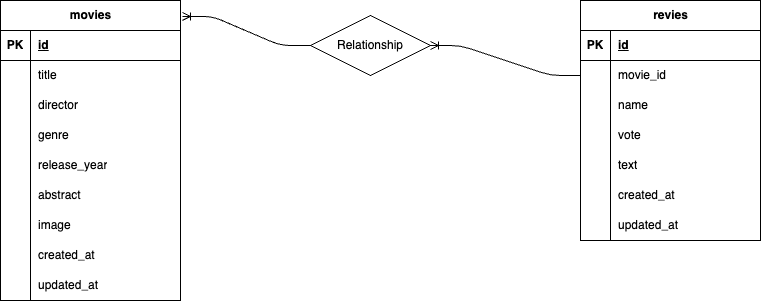

The diagram above was exported from draw.io. Its source (the exported page's mxGraphModel, read from the mxfile embedded in the PNG):
<mxGraphModel dx="505" dy="569" grid="1" gridSize="10" guides="1" tooltips="1" connect="1" arrows="1" fold="1" page="1" pageScale="1" pageWidth="827" pageHeight="1169" math="0" shadow="0">
  <root>
    <mxCell id="0" />
    <mxCell id="1" parent="0" />
    <mxCell id="2" value="movies" style="shape=table;startSize=30;container=1;collapsible=1;childLayout=tableLayout;fixedRows=1;rowLines=0;fontStyle=1;align=center;resizeLast=1;html=1;" vertex="1" parent="1">
      <mxGeometry x="60" y="40" width="180" height="300" as="geometry" />
    </mxCell>
    <mxCell id="3" value="" style="shape=tableRow;horizontal=0;startSize=0;swimlaneHead=0;swimlaneBody=0;fillColor=none;collapsible=0;dropTarget=0;points=[[0,0.5],[1,0.5]];portConstraint=eastwest;top=0;left=0;right=0;bottom=1;" vertex="1" parent="2">
      <mxGeometry y="30" width="180" height="30" as="geometry" />
    </mxCell>
    <mxCell id="4" value="PK" style="shape=partialRectangle;connectable=0;fillColor=none;top=0;left=0;bottom=0;right=0;fontStyle=1;overflow=hidden;whiteSpace=wrap;html=1;" vertex="1" parent="3">
      <mxGeometry width="30" height="30" as="geometry">
        <mxRectangle width="30" height="30" as="alternateBounds" />
      </mxGeometry>
    </mxCell>
    <mxCell id="5" value="id" style="shape=partialRectangle;connectable=0;fillColor=none;top=0;left=0;bottom=0;right=0;align=left;spacingLeft=6;fontStyle=5;overflow=hidden;whiteSpace=wrap;html=1;" vertex="1" parent="3">
      <mxGeometry x="30" width="150" height="30" as="geometry">
        <mxRectangle width="150" height="30" as="alternateBounds" />
      </mxGeometry>
    </mxCell>
    <mxCell id="6" value="" style="shape=tableRow;horizontal=0;startSize=0;swimlaneHead=0;swimlaneBody=0;fillColor=none;collapsible=0;dropTarget=0;points=[[0,0.5],[1,0.5]];portConstraint=eastwest;top=0;left=0;right=0;bottom=0;" vertex="1" parent="2">
      <mxGeometry y="60" width="180" height="30" as="geometry" />
    </mxCell>
    <mxCell id="7" value="" style="shape=partialRectangle;connectable=0;fillColor=none;top=0;left=0;bottom=0;right=0;editable=1;overflow=hidden;whiteSpace=wrap;html=1;" vertex="1" parent="6">
      <mxGeometry width="30" height="30" as="geometry">
        <mxRectangle width="30" height="30" as="alternateBounds" />
      </mxGeometry>
    </mxCell>
    <mxCell id="8" value="title" style="shape=partialRectangle;connectable=0;fillColor=none;top=0;left=0;bottom=0;right=0;align=left;spacingLeft=6;overflow=hidden;whiteSpace=wrap;html=1;" vertex="1" parent="6">
      <mxGeometry x="30" width="150" height="30" as="geometry">
        <mxRectangle width="150" height="30" as="alternateBounds" />
      </mxGeometry>
    </mxCell>
    <mxCell id="9" value="" style="shape=tableRow;horizontal=0;startSize=0;swimlaneHead=0;swimlaneBody=0;fillColor=none;collapsible=0;dropTarget=0;points=[[0,0.5],[1,0.5]];portConstraint=eastwest;top=0;left=0;right=0;bottom=0;" vertex="1" parent="2">
      <mxGeometry y="90" width="180" height="30" as="geometry" />
    </mxCell>
    <mxCell id="10" value="" style="shape=partialRectangle;connectable=0;fillColor=none;top=0;left=0;bottom=0;right=0;editable=1;overflow=hidden;whiteSpace=wrap;html=1;" vertex="1" parent="9">
      <mxGeometry width="30" height="30" as="geometry">
        <mxRectangle width="30" height="30" as="alternateBounds" />
      </mxGeometry>
    </mxCell>
    <mxCell id="11" value="director" style="shape=partialRectangle;connectable=0;fillColor=none;top=0;left=0;bottom=0;right=0;align=left;spacingLeft=6;overflow=hidden;whiteSpace=wrap;html=1;" vertex="1" parent="9">
      <mxGeometry x="30" width="150" height="30" as="geometry">
        <mxRectangle width="150" height="30" as="alternateBounds" />
      </mxGeometry>
    </mxCell>
    <mxCell id="12" value="" style="shape=tableRow;horizontal=0;startSize=0;swimlaneHead=0;swimlaneBody=0;fillColor=none;collapsible=0;dropTarget=0;points=[[0,0.5],[1,0.5]];portConstraint=eastwest;top=0;left=0;right=0;bottom=0;" vertex="1" parent="2">
      <mxGeometry y="120" width="180" height="30" as="geometry" />
    </mxCell>
    <mxCell id="13" value="" style="shape=partialRectangle;connectable=0;fillColor=none;top=0;left=0;bottom=0;right=0;editable=1;overflow=hidden;whiteSpace=wrap;html=1;" vertex="1" parent="12">
      <mxGeometry width="30" height="30" as="geometry">
        <mxRectangle width="30" height="30" as="alternateBounds" />
      </mxGeometry>
    </mxCell>
    <mxCell id="14" value="genre" style="shape=partialRectangle;connectable=0;fillColor=none;top=0;left=0;bottom=0;right=0;align=left;spacingLeft=6;overflow=hidden;whiteSpace=wrap;html=1;" vertex="1" parent="12">
      <mxGeometry x="30" width="150" height="30" as="geometry">
        <mxRectangle width="150" height="30" as="alternateBounds" />
      </mxGeometry>
    </mxCell>
    <mxCell id="28" value="" style="shape=tableRow;horizontal=0;startSize=0;swimlaneHead=0;swimlaneBody=0;fillColor=none;collapsible=0;dropTarget=0;points=[[0,0.5],[1,0.5]];portConstraint=eastwest;top=0;left=0;right=0;bottom=0;" vertex="1" parent="2">
      <mxGeometry y="150" width="180" height="30" as="geometry" />
    </mxCell>
    <mxCell id="29" value="" style="shape=partialRectangle;connectable=0;fillColor=none;top=0;left=0;bottom=0;right=0;editable=1;overflow=hidden;whiteSpace=wrap;html=1;" vertex="1" parent="28">
      <mxGeometry width="30" height="30" as="geometry">
        <mxRectangle width="30" height="30" as="alternateBounds" />
      </mxGeometry>
    </mxCell>
    <mxCell id="30" value="release_year" style="shape=partialRectangle;connectable=0;fillColor=none;top=0;left=0;bottom=0;right=0;align=left;spacingLeft=6;overflow=hidden;whiteSpace=wrap;html=1;" vertex="1" parent="28">
      <mxGeometry x="30" width="150" height="30" as="geometry">
        <mxRectangle width="150" height="30" as="alternateBounds" />
      </mxGeometry>
    </mxCell>
    <mxCell id="31" value="" style="shape=tableRow;horizontal=0;startSize=0;swimlaneHead=0;swimlaneBody=0;fillColor=none;collapsible=0;dropTarget=0;points=[[0,0.5],[1,0.5]];portConstraint=eastwest;top=0;left=0;right=0;bottom=0;" vertex="1" parent="2">
      <mxGeometry y="180" width="180" height="30" as="geometry" />
    </mxCell>
    <mxCell id="32" value="" style="shape=partialRectangle;connectable=0;fillColor=none;top=0;left=0;bottom=0;right=0;editable=1;overflow=hidden;whiteSpace=wrap;html=1;" vertex="1" parent="31">
      <mxGeometry width="30" height="30" as="geometry">
        <mxRectangle width="30" height="30" as="alternateBounds" />
      </mxGeometry>
    </mxCell>
    <mxCell id="33" value="abstract" style="shape=partialRectangle;connectable=0;fillColor=none;top=0;left=0;bottom=0;right=0;align=left;spacingLeft=6;overflow=hidden;whiteSpace=wrap;html=1;" vertex="1" parent="31">
      <mxGeometry x="30" width="150" height="30" as="geometry">
        <mxRectangle width="150" height="30" as="alternateBounds" />
      </mxGeometry>
    </mxCell>
    <mxCell id="34" value="" style="shape=tableRow;horizontal=0;startSize=0;swimlaneHead=0;swimlaneBody=0;fillColor=none;collapsible=0;dropTarget=0;points=[[0,0.5],[1,0.5]];portConstraint=eastwest;top=0;left=0;right=0;bottom=0;" vertex="1" parent="2">
      <mxGeometry y="210" width="180" height="30" as="geometry" />
    </mxCell>
    <mxCell id="35" value="" style="shape=partialRectangle;connectable=0;fillColor=none;top=0;left=0;bottom=0;right=0;editable=1;overflow=hidden;whiteSpace=wrap;html=1;" vertex="1" parent="34">
      <mxGeometry width="30" height="30" as="geometry">
        <mxRectangle width="30" height="30" as="alternateBounds" />
      </mxGeometry>
    </mxCell>
    <mxCell id="36" value="image" style="shape=partialRectangle;connectable=0;fillColor=none;top=0;left=0;bottom=0;right=0;align=left;spacingLeft=6;overflow=hidden;whiteSpace=wrap;html=1;" vertex="1" parent="34">
      <mxGeometry x="30" width="150" height="30" as="geometry">
        <mxRectangle width="150" height="30" as="alternateBounds" />
      </mxGeometry>
    </mxCell>
    <mxCell id="37" value="" style="shape=tableRow;horizontal=0;startSize=0;swimlaneHead=0;swimlaneBody=0;fillColor=none;collapsible=0;dropTarget=0;points=[[0,0.5],[1,0.5]];portConstraint=eastwest;top=0;left=0;right=0;bottom=0;" vertex="1" parent="2">
      <mxGeometry y="240" width="180" height="30" as="geometry" />
    </mxCell>
    <mxCell id="38" value="" style="shape=partialRectangle;connectable=0;fillColor=none;top=0;left=0;bottom=0;right=0;editable=1;overflow=hidden;whiteSpace=wrap;html=1;" vertex="1" parent="37">
      <mxGeometry width="30" height="30" as="geometry">
        <mxRectangle width="30" height="30" as="alternateBounds" />
      </mxGeometry>
    </mxCell>
    <mxCell id="39" value="created_at" style="shape=partialRectangle;connectable=0;fillColor=none;top=0;left=0;bottom=0;right=0;align=left;spacingLeft=6;overflow=hidden;whiteSpace=wrap;html=1;" vertex="1" parent="37">
      <mxGeometry x="30" width="150" height="30" as="geometry">
        <mxRectangle width="150" height="30" as="alternateBounds" />
      </mxGeometry>
    </mxCell>
    <mxCell id="40" value="" style="shape=tableRow;horizontal=0;startSize=0;swimlaneHead=0;swimlaneBody=0;fillColor=none;collapsible=0;dropTarget=0;points=[[0,0.5],[1,0.5]];portConstraint=eastwest;top=0;left=0;right=0;bottom=0;" vertex="1" parent="2">
      <mxGeometry y="270" width="180" height="30" as="geometry" />
    </mxCell>
    <mxCell id="41" value="" style="shape=partialRectangle;connectable=0;fillColor=none;top=0;left=0;bottom=0;right=0;editable=1;overflow=hidden;whiteSpace=wrap;html=1;" vertex="1" parent="40">
      <mxGeometry width="30" height="30" as="geometry">
        <mxRectangle width="30" height="30" as="alternateBounds" />
      </mxGeometry>
    </mxCell>
    <mxCell id="42" value="updated_at" style="shape=partialRectangle;connectable=0;fillColor=none;top=0;left=0;bottom=0;right=0;align=left;spacingLeft=6;overflow=hidden;whiteSpace=wrap;html=1;" vertex="1" parent="40">
      <mxGeometry x="30" width="150" height="30" as="geometry">
        <mxRectangle width="150" height="30" as="alternateBounds" />
      </mxGeometry>
    </mxCell>
    <mxCell id="15" value="revies" style="shape=table;startSize=30;container=1;collapsible=1;childLayout=tableLayout;fixedRows=1;rowLines=0;fontStyle=1;align=center;resizeLast=1;html=1;" vertex="1" parent="1">
      <mxGeometry x="640" y="40" width="180" height="240" as="geometry" />
    </mxCell>
    <mxCell id="16" value="" style="shape=tableRow;horizontal=0;startSize=0;swimlaneHead=0;swimlaneBody=0;fillColor=none;collapsible=0;dropTarget=0;points=[[0,0.5],[1,0.5]];portConstraint=eastwest;top=0;left=0;right=0;bottom=1;" vertex="1" parent="15">
      <mxGeometry y="30" width="180" height="30" as="geometry" />
    </mxCell>
    <mxCell id="17" value="PK" style="shape=partialRectangle;connectable=0;fillColor=none;top=0;left=0;bottom=0;right=0;fontStyle=1;overflow=hidden;whiteSpace=wrap;html=1;" vertex="1" parent="16">
      <mxGeometry width="30" height="30" as="geometry">
        <mxRectangle width="30" height="30" as="alternateBounds" />
      </mxGeometry>
    </mxCell>
    <mxCell id="18" value="id" style="shape=partialRectangle;connectable=0;fillColor=none;top=0;left=0;bottom=0;right=0;align=left;spacingLeft=6;fontStyle=5;overflow=hidden;whiteSpace=wrap;html=1;" vertex="1" parent="16">
      <mxGeometry x="30" width="150" height="30" as="geometry">
        <mxRectangle width="150" height="30" as="alternateBounds" />
      </mxGeometry>
    </mxCell>
    <mxCell id="19" value="" style="shape=tableRow;horizontal=0;startSize=0;swimlaneHead=0;swimlaneBody=0;fillColor=none;collapsible=0;dropTarget=0;points=[[0,0.5],[1,0.5]];portConstraint=eastwest;top=0;left=0;right=0;bottom=0;" vertex="1" parent="15">
      <mxGeometry y="60" width="180" height="30" as="geometry" />
    </mxCell>
    <mxCell id="20" value="" style="shape=partialRectangle;connectable=0;fillColor=none;top=0;left=0;bottom=0;right=0;editable=1;overflow=hidden;whiteSpace=wrap;html=1;" vertex="1" parent="19">
      <mxGeometry width="30" height="30" as="geometry">
        <mxRectangle width="30" height="30" as="alternateBounds" />
      </mxGeometry>
    </mxCell>
    <mxCell id="21" value="movie_id" style="shape=partialRectangle;connectable=0;fillColor=none;top=0;left=0;bottom=0;right=0;align=left;spacingLeft=6;overflow=hidden;whiteSpace=wrap;html=1;" vertex="1" parent="19">
      <mxGeometry x="30" width="150" height="30" as="geometry">
        <mxRectangle width="150" height="30" as="alternateBounds" />
      </mxGeometry>
    </mxCell>
    <mxCell id="22" value="" style="shape=tableRow;horizontal=0;startSize=0;swimlaneHead=0;swimlaneBody=0;fillColor=none;collapsible=0;dropTarget=0;points=[[0,0.5],[1,0.5]];portConstraint=eastwest;top=0;left=0;right=0;bottom=0;" vertex="1" parent="15">
      <mxGeometry y="90" width="180" height="30" as="geometry" />
    </mxCell>
    <mxCell id="23" value="" style="shape=partialRectangle;connectable=0;fillColor=none;top=0;left=0;bottom=0;right=0;editable=1;overflow=hidden;whiteSpace=wrap;html=1;" vertex="1" parent="22">
      <mxGeometry width="30" height="30" as="geometry">
        <mxRectangle width="30" height="30" as="alternateBounds" />
      </mxGeometry>
    </mxCell>
    <mxCell id="24" value="name" style="shape=partialRectangle;connectable=0;fillColor=none;top=0;left=0;bottom=0;right=0;align=left;spacingLeft=6;overflow=hidden;whiteSpace=wrap;html=1;" vertex="1" parent="22">
      <mxGeometry x="30" width="150" height="30" as="geometry">
        <mxRectangle width="150" height="30" as="alternateBounds" />
      </mxGeometry>
    </mxCell>
    <mxCell id="25" value="" style="shape=tableRow;horizontal=0;startSize=0;swimlaneHead=0;swimlaneBody=0;fillColor=none;collapsible=0;dropTarget=0;points=[[0,0.5],[1,0.5]];portConstraint=eastwest;top=0;left=0;right=0;bottom=0;" vertex="1" parent="15">
      <mxGeometry y="120" width="180" height="30" as="geometry" />
    </mxCell>
    <mxCell id="26" value="" style="shape=partialRectangle;connectable=0;fillColor=none;top=0;left=0;bottom=0;right=0;editable=1;overflow=hidden;whiteSpace=wrap;html=1;" vertex="1" parent="25">
      <mxGeometry width="30" height="30" as="geometry">
        <mxRectangle width="30" height="30" as="alternateBounds" />
      </mxGeometry>
    </mxCell>
    <mxCell id="27" value="vote" style="shape=partialRectangle;connectable=0;fillColor=none;top=0;left=0;bottom=0;right=0;align=left;spacingLeft=6;overflow=hidden;whiteSpace=wrap;html=1;" vertex="1" parent="25">
      <mxGeometry x="30" width="150" height="30" as="geometry">
        <mxRectangle width="150" height="30" as="alternateBounds" />
      </mxGeometry>
    </mxCell>
    <mxCell id="43" value="" style="shape=tableRow;horizontal=0;startSize=0;swimlaneHead=0;swimlaneBody=0;fillColor=none;collapsible=0;dropTarget=0;points=[[0,0.5],[1,0.5]];portConstraint=eastwest;top=0;left=0;right=0;bottom=0;" vertex="1" parent="15">
      <mxGeometry y="150" width="180" height="30" as="geometry" />
    </mxCell>
    <mxCell id="44" value="" style="shape=partialRectangle;connectable=0;fillColor=none;top=0;left=0;bottom=0;right=0;editable=1;overflow=hidden;whiteSpace=wrap;html=1;" vertex="1" parent="43">
      <mxGeometry width="30" height="30" as="geometry">
        <mxRectangle width="30" height="30" as="alternateBounds" />
      </mxGeometry>
    </mxCell>
    <mxCell id="45" value="text" style="shape=partialRectangle;connectable=0;fillColor=none;top=0;left=0;bottom=0;right=0;align=left;spacingLeft=6;overflow=hidden;whiteSpace=wrap;html=1;" vertex="1" parent="43">
      <mxGeometry x="30" width="150" height="30" as="geometry">
        <mxRectangle width="150" height="30" as="alternateBounds" />
      </mxGeometry>
    </mxCell>
    <mxCell id="46" value="" style="shape=tableRow;horizontal=0;startSize=0;swimlaneHead=0;swimlaneBody=0;fillColor=none;collapsible=0;dropTarget=0;points=[[0,0.5],[1,0.5]];portConstraint=eastwest;top=0;left=0;right=0;bottom=0;" vertex="1" parent="15">
      <mxGeometry y="180" width="180" height="30" as="geometry" />
    </mxCell>
    <mxCell id="47" value="" style="shape=partialRectangle;connectable=0;fillColor=none;top=0;left=0;bottom=0;right=0;editable=1;overflow=hidden;whiteSpace=wrap;html=1;" vertex="1" parent="46">
      <mxGeometry width="30" height="30" as="geometry">
        <mxRectangle width="30" height="30" as="alternateBounds" />
      </mxGeometry>
    </mxCell>
    <mxCell id="48" value="created_at" style="shape=partialRectangle;connectable=0;fillColor=none;top=0;left=0;bottom=0;right=0;align=left;spacingLeft=6;overflow=hidden;whiteSpace=wrap;html=1;" vertex="1" parent="46">
      <mxGeometry x="30" width="150" height="30" as="geometry">
        <mxRectangle width="150" height="30" as="alternateBounds" />
      </mxGeometry>
    </mxCell>
    <mxCell id="49" value="" style="shape=tableRow;horizontal=0;startSize=0;swimlaneHead=0;swimlaneBody=0;fillColor=none;collapsible=0;dropTarget=0;points=[[0,0.5],[1,0.5]];portConstraint=eastwest;top=0;left=0;right=0;bottom=0;" vertex="1" parent="15">
      <mxGeometry y="210" width="180" height="30" as="geometry" />
    </mxCell>
    <mxCell id="50" value="" style="shape=partialRectangle;connectable=0;fillColor=none;top=0;left=0;bottom=0;right=0;editable=1;overflow=hidden;whiteSpace=wrap;html=1;" vertex="1" parent="49">
      <mxGeometry width="30" height="30" as="geometry">
        <mxRectangle width="30" height="30" as="alternateBounds" />
      </mxGeometry>
    </mxCell>
    <mxCell id="51" value="updated_at" style="shape=partialRectangle;connectable=0;fillColor=none;top=0;left=0;bottom=0;right=0;align=left;spacingLeft=6;overflow=hidden;whiteSpace=wrap;html=1;" vertex="1" parent="49">
      <mxGeometry x="30" width="150" height="30" as="geometry">
        <mxRectangle width="150" height="30" as="alternateBounds" />
      </mxGeometry>
    </mxCell>
    <mxCell id="52" value="" style="edgeStyle=entityRelationEdgeStyle;fontSize=12;html=1;endArrow=ERoneToMany;exitX=0;exitY=0.5;exitDx=0;exitDy=0;entryX=1.011;entryY=0.053;entryDx=0;entryDy=0;entryPerimeter=0;" edge="1" parent="1" source="53" target="2">
      <mxGeometry width="100" height="100" relative="1" as="geometry">
        <mxPoint x="360" y="290" as="sourcePoint" />
        <mxPoint x="460" y="190" as="targetPoint" />
      </mxGeometry>
    </mxCell>
    <mxCell id="54" value="" style="edgeStyle=entityRelationEdgeStyle;fontSize=12;html=1;endArrow=ERoneToMany;exitX=0;exitY=0.5;exitDx=0;exitDy=0;entryX=1;entryY=0.5;entryDx=0;entryDy=0;" edge="1" parent="1" source="19" target="53">
      <mxGeometry width="100" height="100" relative="1" as="geometry">
        <mxPoint x="640" y="115" as="sourcePoint" />
        <mxPoint x="242" y="56" as="targetPoint" />
      </mxGeometry>
    </mxCell>
    <mxCell id="53" value="Relationship" style="shape=rhombus;perimeter=rhombusPerimeter;whiteSpace=wrap;html=1;align=center;" vertex="1" parent="1">
      <mxGeometry x="370" y="55" width="120" height="60" as="geometry" />
    </mxCell>
  </root>
</mxGraphModel>